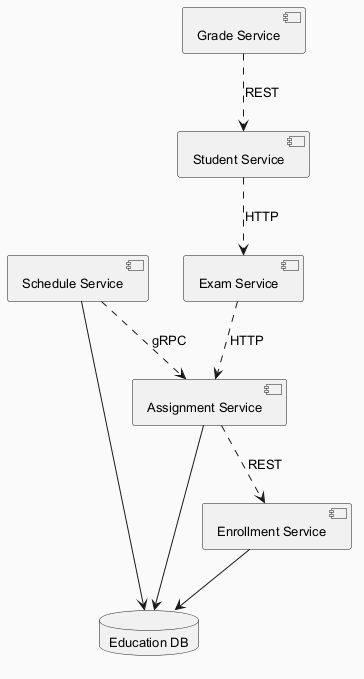

The diagram above was rendered by PlantUML. Its source (embedded in the PNG):
@startuml
skinparam backgroundColor #FAFAFA
skinparam classBackgroundColor #FFF3E0
skinparam classBorderColor #E65100
skinparam defaultFontSize 13
component "Student Service" as C_StudentService
component "Exam Service" as C_ExamService
component "Assignment Service" as C_AssignmentService
component "Enrollment Service" as C_EnrollmentService
component "Grade Service" as C_GradeService
component "Schedule Service" as C_ScheduleService
database "Education DB" as DB_education
C_AssignmentService --> DB_education
C_EnrollmentService --> DB_education
C_ScheduleService --> DB_education
C_ScheduleService ..> C_AssignmentService : gRPC
C_GradeService ..> C_StudentService : REST
C_StudentService ..> C_ExamService : HTTP
C_ExamService ..> C_AssignmentService : HTTP
C_AssignmentService ..> C_EnrollmentService : REST
@enduml